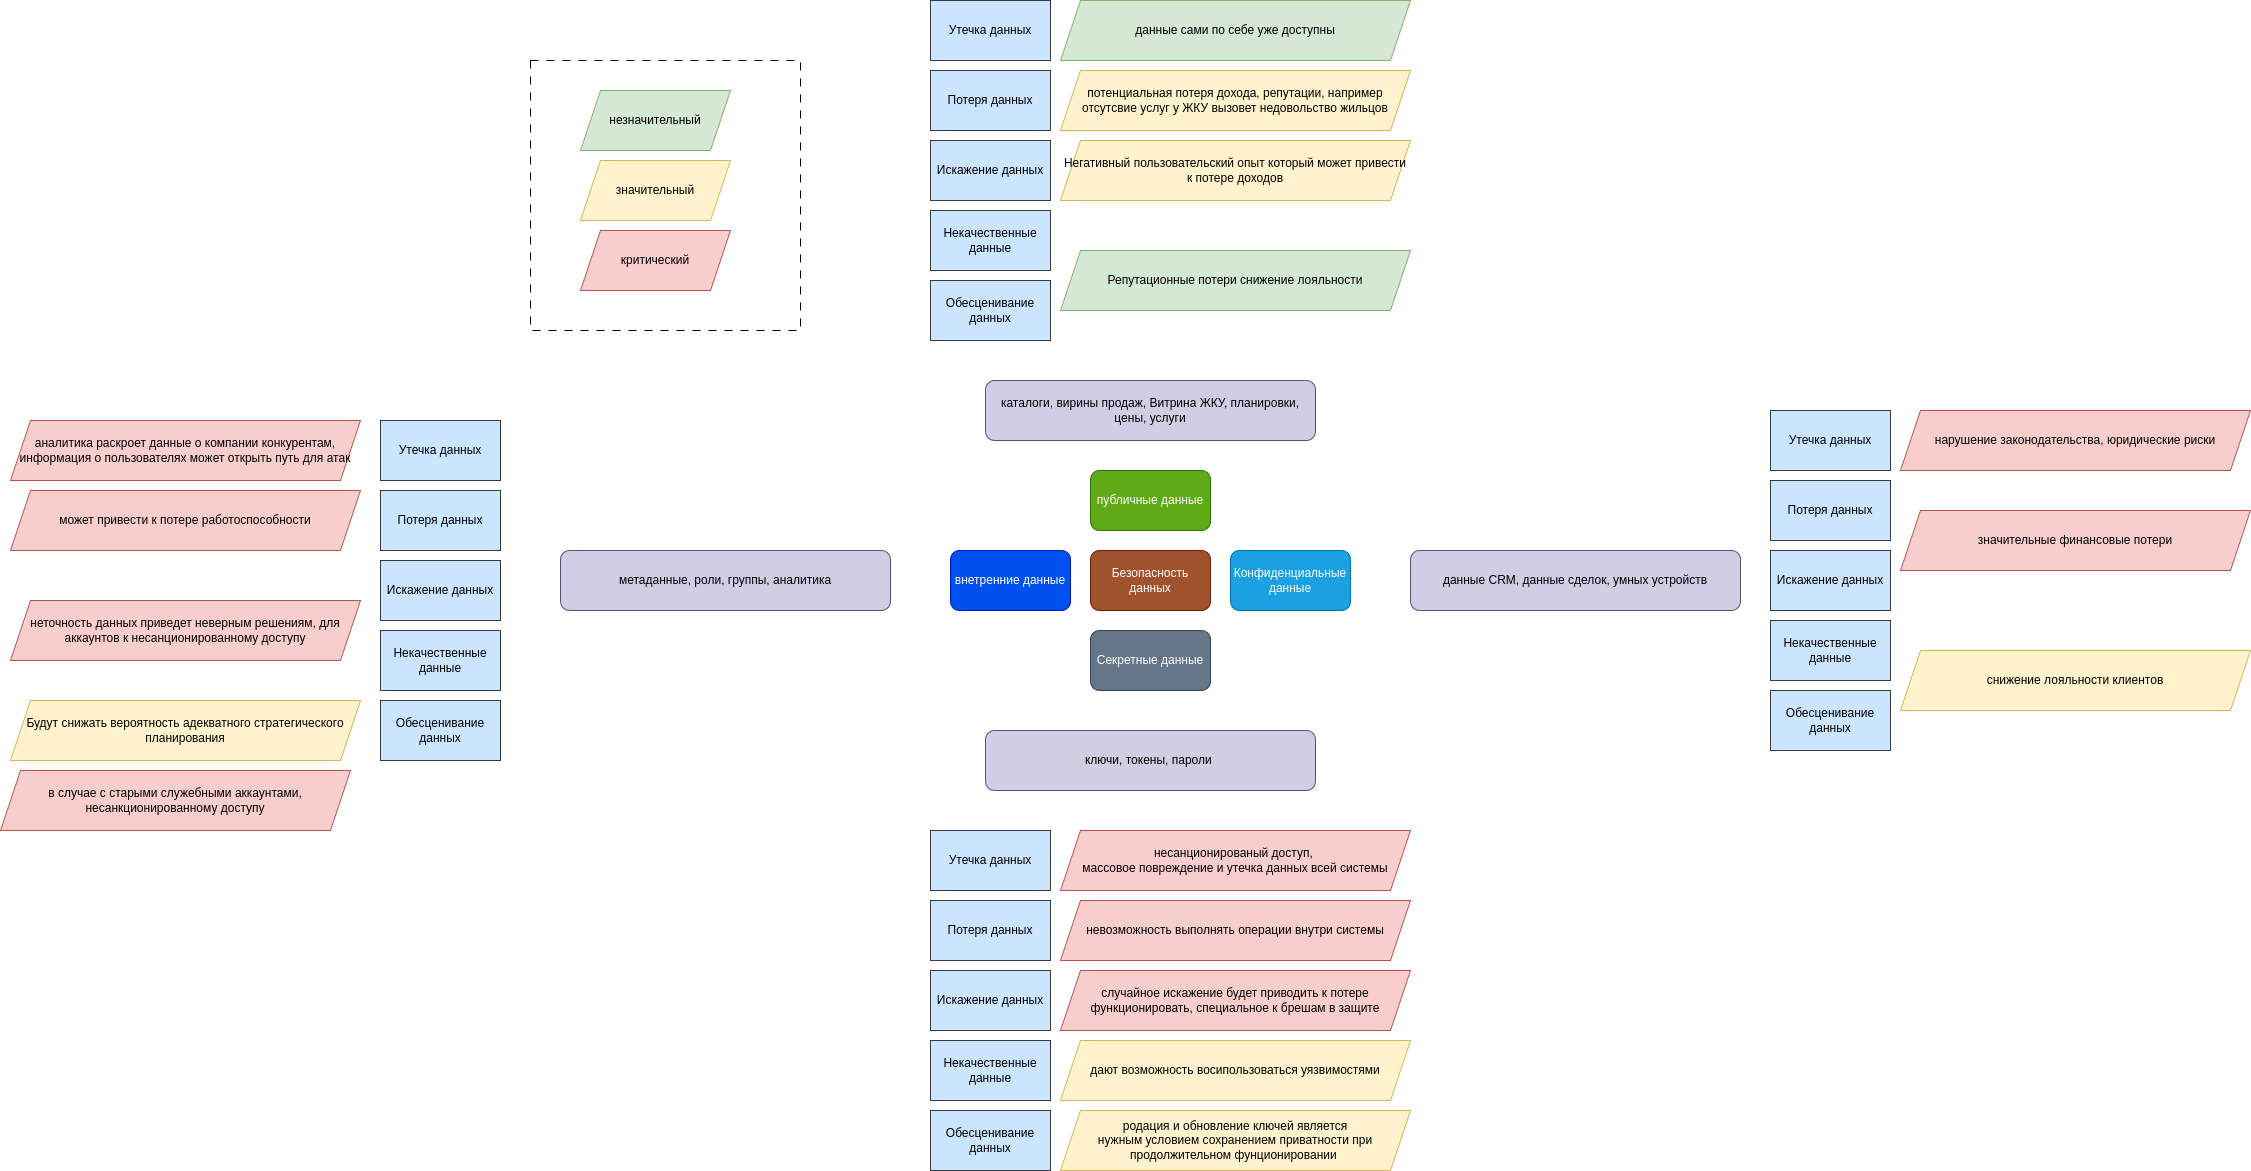

The diagram above was exported from draw.io. Its source (the exported page's mxGraphModel, read from the mxfile embedded in the PNG):
<mxGraphModel dx="1809" dy="2520" grid="1" gridSize="10" guides="1" tooltips="1" connect="1" arrows="1" fold="1" page="1" pageScale="1" pageWidth="850" pageHeight="1100" math="0" shadow="0">
  <root>
    <mxCell id="0" />
    <mxCell id="1" parent="0" />
    <mxCell id="m5II0BQrDon0CXoRmmww-61" value="" style="whiteSpace=wrap;html=1;aspect=fixed;dashed=1;dashPattern=8 8;" vertex="1" parent="1">
      <mxGeometry x="-160" y="40" width="270" height="270" as="geometry" />
    </mxCell>
    <mxCell id="m5II0BQrDon0CXoRmmww-1" value="Безопасность данных" style="rounded=1;whiteSpace=wrap;html=1;fillColor=#a0522d;strokeColor=#6D1F00;fontColor=#ffffff;" vertex="1" parent="1">
      <mxGeometry x="400" y="530" width="120" height="60" as="geometry" />
    </mxCell>
    <mxCell id="m5II0BQrDon0CXoRmmww-2" value="публичные данные" style="rounded=1;whiteSpace=wrap;html=1;fillColor=#60a917;fontColor=#ffffff;strokeColor=#2D7600;" vertex="1" parent="1">
      <mxGeometry x="400" y="450" width="120" height="60" as="geometry" />
    </mxCell>
    <mxCell id="m5II0BQrDon0CXoRmmww-3" value="Конфиденциальные данные" style="rounded=1;whiteSpace=wrap;html=1;fillColor=#1ba1e2;fontColor=#ffffff;strokeColor=#006EAF;" vertex="1" parent="1">
      <mxGeometry x="540" y="530" width="120" height="60" as="geometry" />
    </mxCell>
    <mxCell id="m5II0BQrDon0CXoRmmww-4" value="внетренние данные" style="rounded=1;whiteSpace=wrap;html=1;fillColor=#0050ef;fontColor=#ffffff;strokeColor=#001DBC;" vertex="1" parent="1">
      <mxGeometry x="260" y="530" width="120" height="60" as="geometry" />
    </mxCell>
    <mxCell id="m5II0BQrDon0CXoRmmww-5" value="Секретные данные" style="rounded=1;whiteSpace=wrap;html=1;fillColor=#647687;fontColor=#ffffff;strokeColor=#314354;" vertex="1" parent="1">
      <mxGeometry x="400" y="610" width="120" height="60" as="geometry" />
    </mxCell>
    <mxCell id="m5II0BQrDon0CXoRmmww-6" value="ключи, токены, пароли&amp;nbsp;" style="rounded=1;whiteSpace=wrap;html=1;fillColor=#d0cee2;strokeColor=#56517e;" vertex="1" parent="1">
      <mxGeometry x="295" y="710" width="330" height="60" as="geometry" />
    </mxCell>
    <mxCell id="m5II0BQrDon0CXoRmmww-8" value="Утечка данных" style="rounded=0;whiteSpace=wrap;html=1;fillColor=#cce5ff;strokeColor=#36393d;" vertex="1" parent="1">
      <mxGeometry x="240" y="810" width="120" height="60" as="geometry" />
    </mxCell>
    <mxCell id="m5II0BQrDon0CXoRmmww-9" value="Потеря данных" style="rounded=0;whiteSpace=wrap;html=1;fillColor=#cce5ff;strokeColor=#36393d;" vertex="1" parent="1">
      <mxGeometry x="240" y="880" width="120" height="60" as="geometry" />
    </mxCell>
    <mxCell id="m5II0BQrDon0CXoRmmww-10" value="Искажение данных" style="rounded=0;whiteSpace=wrap;html=1;fillColor=#cce5ff;strokeColor=#36393d;" vertex="1" parent="1">
      <mxGeometry x="240" y="950" width="120" height="60" as="geometry" />
    </mxCell>
    <mxCell id="m5II0BQrDon0CXoRmmww-11" value="Некачественные данные" style="rounded=0;whiteSpace=wrap;html=1;fillColor=#cce5ff;strokeColor=#36393d;" vertex="1" parent="1">
      <mxGeometry x="240" y="1020" width="120" height="60" as="geometry" />
    </mxCell>
    <mxCell id="m5II0BQrDon0CXoRmmww-12" value="Обесценивание данных" style="rounded=0;whiteSpace=wrap;html=1;fillColor=#cce5ff;strokeColor=#36393d;" vertex="1" parent="1">
      <mxGeometry x="240" y="1090" width="120" height="60" as="geometry" />
    </mxCell>
    <mxCell id="m5II0BQrDon0CXoRmmww-16" value="несанционированый доступ,&amp;nbsp;&lt;div&gt;массовое повреждение и утечка данных всей системы&lt;/div&gt;" style="shape=parallelogram;perimeter=parallelogramPerimeter;whiteSpace=wrap;html=1;fixedSize=1;fillColor=#f8cecc;strokeColor=#b85450;" vertex="1" parent="1">
      <mxGeometry x="370" y="810" width="350" height="60" as="geometry" />
    </mxCell>
    <mxCell id="m5II0BQrDon0CXoRmmww-17" value="невозможность выполнять операции внутри системы" style="shape=parallelogram;perimeter=parallelogramPerimeter;whiteSpace=wrap;html=1;fixedSize=1;fillColor=#f8cecc;strokeColor=#b85450;" vertex="1" parent="1">
      <mxGeometry x="370" y="880" width="350" height="60" as="geometry" />
    </mxCell>
    <mxCell id="m5II0BQrDon0CXoRmmww-18" value="случайное искажение будет приводить к потере функционировать, специальное к брешам в защите" style="shape=parallelogram;perimeter=parallelogramPerimeter;whiteSpace=wrap;html=1;fixedSize=1;fillColor=#f8cecc;strokeColor=#b85450;" vertex="1" parent="1">
      <mxGeometry x="370" y="950" width="350" height="60" as="geometry" />
    </mxCell>
    <mxCell id="m5II0BQrDon0CXoRmmww-19" value="дают возможность восипользоваться уязвимостями" style="shape=parallelogram;perimeter=parallelogramPerimeter;whiteSpace=wrap;html=1;fixedSize=1;fillColor=#fff2cc;strokeColor=#d6b656;" vertex="1" parent="1">
      <mxGeometry x="370" y="1020" width="350" height="60" as="geometry" />
    </mxCell>
    <mxCell id="m5II0BQrDon0CXoRmmww-20" value="родация и обновление ключей является&lt;br&gt;нужным условием сохранением приватности при продолжительном фунционировании&amp;nbsp;" style="shape=parallelogram;perimeter=parallelogramPerimeter;whiteSpace=wrap;html=1;fixedSize=1;fillColor=#fff2cc;strokeColor=#d6b656;" vertex="1" parent="1">
      <mxGeometry x="370" y="1090" width="350" height="60" as="geometry" />
    </mxCell>
    <mxCell id="m5II0BQrDon0CXoRmmww-21" value="незначительный" style="shape=parallelogram;perimeter=parallelogramPerimeter;whiteSpace=wrap;html=1;fixedSize=1;fillColor=#d5e8d4;strokeColor=#82b366;" vertex="1" parent="1">
      <mxGeometry x="-110" y="70" width="150" height="60" as="geometry" />
    </mxCell>
    <mxCell id="m5II0BQrDon0CXoRmmww-22" value="значительный" style="shape=parallelogram;perimeter=parallelogramPerimeter;whiteSpace=wrap;html=1;fixedSize=1;fillColor=#fff2cc;strokeColor=#d6b656;" vertex="1" parent="1">
      <mxGeometry x="-110" y="140" width="150" height="60" as="geometry" />
    </mxCell>
    <mxCell id="m5II0BQrDon0CXoRmmww-23" value="критический" style="shape=parallelogram;perimeter=parallelogramPerimeter;whiteSpace=wrap;html=1;fixedSize=1;fillColor=#f8cecc;strokeColor=#b85450;" vertex="1" parent="1">
      <mxGeometry x="-110" y="210" width="150" height="60" as="geometry" />
    </mxCell>
    <mxCell id="m5II0BQrDon0CXoRmmww-24" value="каталоги, вирины продаж, Витрина ЖКУ, планировки, цены, услуги" style="rounded=1;whiteSpace=wrap;html=1;fillColor=#d0cee2;strokeColor=#56517e;" vertex="1" parent="1">
      <mxGeometry x="295" y="360" width="330" height="60" as="geometry" />
    </mxCell>
    <mxCell id="m5II0BQrDon0CXoRmmww-25" value="Утечка данных" style="rounded=0;whiteSpace=wrap;html=1;fillColor=#cce5ff;strokeColor=#36393d;" vertex="1" parent="1">
      <mxGeometry x="240" y="-20" width="120" height="60" as="geometry" />
    </mxCell>
    <mxCell id="m5II0BQrDon0CXoRmmww-26" value="Потеря данных" style="rounded=0;whiteSpace=wrap;html=1;fillColor=#cce5ff;strokeColor=#36393d;" vertex="1" parent="1">
      <mxGeometry x="240" y="50" width="120" height="60" as="geometry" />
    </mxCell>
    <mxCell id="m5II0BQrDon0CXoRmmww-27" value="Искажение данных" style="rounded=0;whiteSpace=wrap;html=1;fillColor=#cce5ff;strokeColor=#36393d;" vertex="1" parent="1">
      <mxGeometry x="240" y="120" width="120" height="60" as="geometry" />
    </mxCell>
    <mxCell id="m5II0BQrDon0CXoRmmww-28" value="Некачественные данные" style="rounded=0;whiteSpace=wrap;html=1;fillColor=#cce5ff;strokeColor=#36393d;" vertex="1" parent="1">
      <mxGeometry x="240" y="190" width="120" height="60" as="geometry" />
    </mxCell>
    <mxCell id="m5II0BQrDon0CXoRmmww-29" value="Обесценивание данных" style="rounded=0;whiteSpace=wrap;html=1;fillColor=#cce5ff;strokeColor=#36393d;" vertex="1" parent="1">
      <mxGeometry x="240" y="260" width="120" height="60" as="geometry" />
    </mxCell>
    <mxCell id="m5II0BQrDon0CXoRmmww-33" value="данные сами по себе уже доступны" style="shape=parallelogram;perimeter=parallelogramPerimeter;whiteSpace=wrap;html=1;fixedSize=1;fillColor=#d5e8d4;strokeColor=#82b366;" vertex="1" parent="1">
      <mxGeometry x="370" y="-20" width="350" height="60" as="geometry" />
    </mxCell>
    <mxCell id="m5II0BQrDon0CXoRmmww-34" value="потенциальная потеря дохода, репутации, например отсутсвие услуг у ЖКУ вызовет недовольство жильцов" style="shape=parallelogram;perimeter=parallelogramPerimeter;whiteSpace=wrap;html=1;fixedSize=1;fillColor=#fff2cc;strokeColor=#d6b656;" vertex="1" parent="1">
      <mxGeometry x="370" y="50" width="350" height="60" as="geometry" />
    </mxCell>
    <mxCell id="m5II0BQrDon0CXoRmmww-35" value="Негативный пользовательский опыт который может привести к потере доходов" style="shape=parallelogram;perimeter=parallelogramPerimeter;whiteSpace=wrap;html=1;fixedSize=1;fillColor=#fff2cc;strokeColor=#d6b656;" vertex="1" parent="1">
      <mxGeometry x="370" y="120" width="350" height="60" as="geometry" />
    </mxCell>
    <mxCell id="m5II0BQrDon0CXoRmmww-36" value="Репутационные потери снижение лояльности" style="shape=parallelogram;perimeter=parallelogramPerimeter;whiteSpace=wrap;html=1;fixedSize=1;fillColor=#d5e8d4;strokeColor=#82b366;" vertex="1" parent="1">
      <mxGeometry x="370" y="230" width="350" height="60" as="geometry" />
    </mxCell>
    <mxCell id="m5II0BQrDon0CXoRmmww-38" value="метаданные, роли, группы, аналитика" style="rounded=1;whiteSpace=wrap;html=1;fillColor=#d0cee2;strokeColor=#56517e;" vertex="1" parent="1">
      <mxGeometry x="-130" y="530" width="330" height="60" as="geometry" />
    </mxCell>
    <mxCell id="m5II0BQrDon0CXoRmmww-39" value="Утечка данных" style="rounded=0;whiteSpace=wrap;html=1;fillColor=#cce5ff;strokeColor=#36393d;" vertex="1" parent="1">
      <mxGeometry x="-310" y="400" width="120" height="60" as="geometry" />
    </mxCell>
    <mxCell id="m5II0BQrDon0CXoRmmww-40" value="Потеря данных" style="rounded=0;whiteSpace=wrap;html=1;fillColor=#cce5ff;strokeColor=#36393d;" vertex="1" parent="1">
      <mxGeometry x="-310" y="470" width="120" height="60" as="geometry" />
    </mxCell>
    <mxCell id="m5II0BQrDon0CXoRmmww-41" value="Искажение данных" style="rounded=0;whiteSpace=wrap;html=1;fillColor=#cce5ff;strokeColor=#36393d;" vertex="1" parent="1">
      <mxGeometry x="-310" y="540" width="120" height="60" as="geometry" />
    </mxCell>
    <mxCell id="m5II0BQrDon0CXoRmmww-42" value="Некачественные данные" style="rounded=0;whiteSpace=wrap;html=1;fillColor=#cce5ff;strokeColor=#36393d;" vertex="1" parent="1">
      <mxGeometry x="-310" y="610" width="120" height="60" as="geometry" />
    </mxCell>
    <mxCell id="m5II0BQrDon0CXoRmmww-43" value="Обесценивание данных" style="rounded=0;whiteSpace=wrap;html=1;fillColor=#cce5ff;strokeColor=#36393d;" vertex="1" parent="1">
      <mxGeometry x="-310" y="680" width="120" height="60" as="geometry" />
    </mxCell>
    <mxCell id="m5II0BQrDon0CXoRmmww-44" value="аналитика раскроет данные о компании конкурентам, &lt;br&gt;информация о пользователях может открыть путь для атак" style="shape=parallelogram;perimeter=parallelogramPerimeter;whiteSpace=wrap;html=1;fixedSize=1;fillColor=#f8cecc;strokeColor=#b85450;" vertex="1" parent="1">
      <mxGeometry x="-680" y="400" width="350" height="60" as="geometry" />
    </mxCell>
    <mxCell id="m5II0BQrDon0CXoRmmww-45" value="может привести к потере работоспособности" style="shape=parallelogram;perimeter=parallelogramPerimeter;whiteSpace=wrap;html=1;fixedSize=1;fillColor=#f8cecc;strokeColor=#b85450;" vertex="1" parent="1">
      <mxGeometry x="-680" y="470" width="350" height="60" as="geometry" />
    </mxCell>
    <mxCell id="m5II0BQrDon0CXoRmmww-46" value="неточность данных приведет неверным решениям, для аккаунтов к несанционированному доступу" style="shape=parallelogram;perimeter=parallelogramPerimeter;whiteSpace=wrap;html=1;fixedSize=1;fillColor=#f8cecc;strokeColor=#b85450;" vertex="1" parent="1">
      <mxGeometry x="-680" y="580" width="350" height="60" as="geometry" />
    </mxCell>
    <mxCell id="m5II0BQrDon0CXoRmmww-48" value="Будут снижать вероятность адекватного стратегического планирования" style="shape=parallelogram;perimeter=parallelogramPerimeter;whiteSpace=wrap;html=1;fixedSize=1;fillColor=#fff2cc;strokeColor=#d6b656;" vertex="1" parent="1">
      <mxGeometry x="-680" y="680" width="350" height="60" as="geometry" />
    </mxCell>
    <mxCell id="m5II0BQrDon0CXoRmmww-49" value="Утечка данных" style="rounded=0;whiteSpace=wrap;html=1;fillColor=#cce5ff;strokeColor=#36393d;" vertex="1" parent="1">
      <mxGeometry x="1080" y="390" width="120" height="60" as="geometry" />
    </mxCell>
    <mxCell id="m5II0BQrDon0CXoRmmww-50" value="Потеря данных" style="rounded=0;whiteSpace=wrap;html=1;fillColor=#cce5ff;strokeColor=#36393d;" vertex="1" parent="1">
      <mxGeometry x="1080" y="460" width="120" height="60" as="geometry" />
    </mxCell>
    <mxCell id="m5II0BQrDon0CXoRmmww-51" value="Искажение данных" style="rounded=0;whiteSpace=wrap;html=1;fillColor=#cce5ff;strokeColor=#36393d;" vertex="1" parent="1">
      <mxGeometry x="1080" y="530" width="120" height="60" as="geometry" />
    </mxCell>
    <mxCell id="m5II0BQrDon0CXoRmmww-52" value="Некачественные данные" style="rounded=0;whiteSpace=wrap;html=1;fillColor=#cce5ff;strokeColor=#36393d;" vertex="1" parent="1">
      <mxGeometry x="1080" y="600" width="120" height="60" as="geometry" />
    </mxCell>
    <mxCell id="m5II0BQrDon0CXoRmmww-53" value="Обесценивание данных" style="rounded=0;whiteSpace=wrap;html=1;fillColor=#cce5ff;strokeColor=#36393d;" vertex="1" parent="1">
      <mxGeometry x="1080" y="670" width="120" height="60" as="geometry" />
    </mxCell>
    <mxCell id="m5II0BQrDon0CXoRmmww-54" value="нарушение законодательства, юридические риски" style="shape=parallelogram;perimeter=parallelogramPerimeter;whiteSpace=wrap;html=1;fixedSize=1;fillColor=#f8cecc;strokeColor=#b85450;" vertex="1" parent="1">
      <mxGeometry x="1210" y="390" width="350" height="60" as="geometry" />
    </mxCell>
    <mxCell id="m5II0BQrDon0CXoRmmww-55" value="значительные финансовые потери" style="shape=parallelogram;perimeter=parallelogramPerimeter;whiteSpace=wrap;html=1;fixedSize=1;fillColor=#f8cecc;strokeColor=#b85450;" vertex="1" parent="1">
      <mxGeometry x="1210" y="490" width="350" height="60" as="geometry" />
    </mxCell>
    <mxCell id="m5II0BQrDon0CXoRmmww-57" value="снижение лояльности клиентов" style="shape=parallelogram;perimeter=parallelogramPerimeter;whiteSpace=wrap;html=1;fixedSize=1;fillColor=#fff2cc;strokeColor=#d6b656;" vertex="1" parent="1">
      <mxGeometry x="1210" y="630" width="350" height="60" as="geometry" />
    </mxCell>
    <mxCell id="m5II0BQrDon0CXoRmmww-59" value="данные CRM, данные сделок, умных устройств" style="rounded=1;whiteSpace=wrap;html=1;fillColor=#d0cee2;strokeColor=#56517e;" vertex="1" parent="1">
      <mxGeometry x="720" y="530" width="330" height="60" as="geometry" />
    </mxCell>
    <mxCell id="m5II0BQrDon0CXoRmmww-60" value="в случае с старыми служебными аккаунтами, несанкционированному доступу" style="shape=parallelogram;perimeter=parallelogramPerimeter;whiteSpace=wrap;html=1;fixedSize=1;fillColor=#f8cecc;strokeColor=#b85450;" vertex="1" parent="1">
      <mxGeometry x="-690" y="750" width="350" height="60" as="geometry" />
    </mxCell>
  </root>
</mxGraphModel>